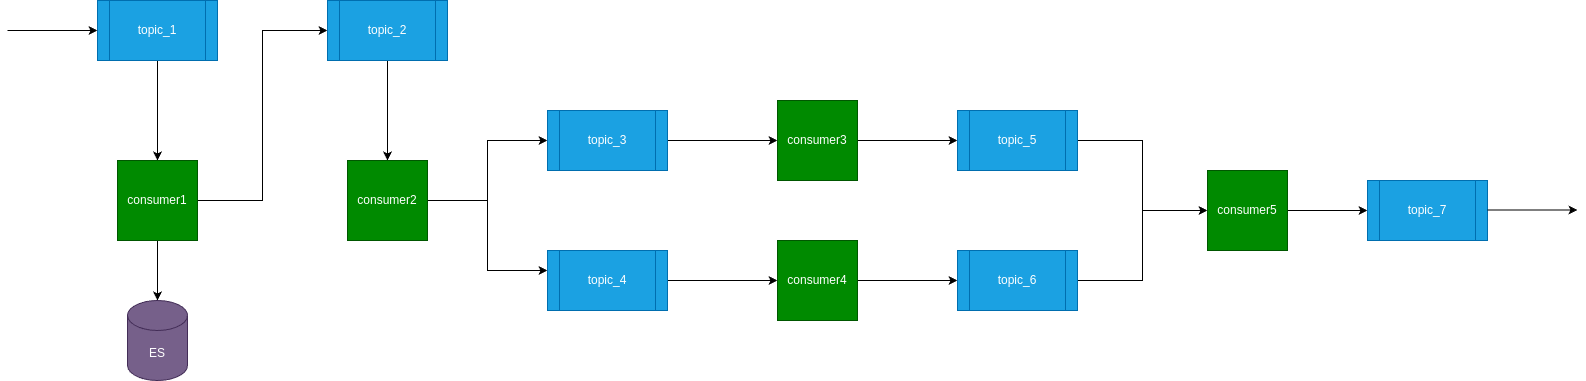

The diagram above was exported from draw.io. Its source (the exported page's mxGraphModel, read from the mxfile embedded in the PNG):
<mxGraphModel dx="2586" dy="1526" grid="1" gridSize="10" guides="1" tooltips="1" connect="1" arrows="1" fold="1" page="1" pageScale="1" pageWidth="850" pageHeight="1100" math="0" shadow="0">
  <root>
    <mxCell id="0" />
    <mxCell id="1" parent="0" />
    <mxCell id="7xk7UO5SkMUsqyUIGj_Y-4" style="edgeStyle=orthogonalEdgeStyle;rounded=0;orthogonalLoop=1;jettySize=auto;html=1;" edge="1" parent="1" source="7xk7UO5SkMUsqyUIGj_Y-1" target="7xk7UO5SkMUsqyUIGj_Y-3">
      <mxGeometry relative="1" as="geometry" />
    </mxCell>
    <mxCell id="7xk7UO5SkMUsqyUIGj_Y-1" value="topic_1" style="shape=process;whiteSpace=wrap;html=1;backgroundOutline=1;fillColor=#1ba1e2;fontColor=#ffffff;strokeColor=#006EAF;" vertex="1" parent="1">
      <mxGeometry x="120" y="180" width="120" height="60" as="geometry" />
    </mxCell>
    <mxCell id="7xk7UO5SkMUsqyUIGj_Y-2" value="" style="endArrow=classic;html=1;rounded=0;entryX=0;entryY=0.5;entryDx=0;entryDy=0;" edge="1" parent="1" target="7xk7UO5SkMUsqyUIGj_Y-1">
      <mxGeometry width="50" height="50" relative="1" as="geometry">
        <mxPoint x="30" y="210" as="sourcePoint" />
        <mxPoint x="80" y="190" as="targetPoint" />
      </mxGeometry>
    </mxCell>
    <mxCell id="7xk7UO5SkMUsqyUIGj_Y-6" style="edgeStyle=orthogonalEdgeStyle;rounded=0;orthogonalLoop=1;jettySize=auto;html=1;entryX=0;entryY=0.5;entryDx=0;entryDy=0;" edge="1" parent="1" source="7xk7UO5SkMUsqyUIGj_Y-3" target="7xk7UO5SkMUsqyUIGj_Y-5">
      <mxGeometry relative="1" as="geometry" />
    </mxCell>
    <mxCell id="7xk7UO5SkMUsqyUIGj_Y-14" style="edgeStyle=orthogonalEdgeStyle;rounded=0;orthogonalLoop=1;jettySize=auto;html=1;" edge="1" parent="1" source="7xk7UO5SkMUsqyUIGj_Y-3" target="7xk7UO5SkMUsqyUIGj_Y-13">
      <mxGeometry relative="1" as="geometry" />
    </mxCell>
    <mxCell id="7xk7UO5SkMUsqyUIGj_Y-3" value="consumer1" style="whiteSpace=wrap;html=1;aspect=fixed;fillColor=#008a00;fontColor=#ffffff;strokeColor=#005700;" vertex="1" parent="1">
      <mxGeometry x="140" y="340" width="80" height="80" as="geometry" />
    </mxCell>
    <mxCell id="7xk7UO5SkMUsqyUIGj_Y-8" style="edgeStyle=orthogonalEdgeStyle;rounded=0;orthogonalLoop=1;jettySize=auto;html=1;entryX=0.5;entryY=0;entryDx=0;entryDy=0;" edge="1" parent="1" source="7xk7UO5SkMUsqyUIGj_Y-5" target="7xk7UO5SkMUsqyUIGj_Y-7">
      <mxGeometry relative="1" as="geometry" />
    </mxCell>
    <mxCell id="7xk7UO5SkMUsqyUIGj_Y-5" value="topic_2" style="shape=process;whiteSpace=wrap;html=1;backgroundOutline=1;fillColor=#1ba1e2;fontColor=#ffffff;strokeColor=#006EAF;" vertex="1" parent="1">
      <mxGeometry x="350" y="180" width="120" height="60" as="geometry" />
    </mxCell>
    <mxCell id="7xk7UO5SkMUsqyUIGj_Y-11" style="edgeStyle=orthogonalEdgeStyle;rounded=0;orthogonalLoop=1;jettySize=auto;html=1;entryX=0;entryY=0.5;entryDx=0;entryDy=0;" edge="1" parent="1" source="7xk7UO5SkMUsqyUIGj_Y-7" target="7xk7UO5SkMUsqyUIGj_Y-9">
      <mxGeometry relative="1" as="geometry" />
    </mxCell>
    <mxCell id="7xk7UO5SkMUsqyUIGj_Y-12" style="edgeStyle=orthogonalEdgeStyle;rounded=0;orthogonalLoop=1;jettySize=auto;html=1;" edge="1" parent="1" source="7xk7UO5SkMUsqyUIGj_Y-7" target="7xk7UO5SkMUsqyUIGj_Y-10">
      <mxGeometry relative="1" as="geometry">
        <Array as="points">
          <mxPoint x="510" y="380" />
          <mxPoint x="510" y="450" />
        </Array>
      </mxGeometry>
    </mxCell>
    <mxCell id="7xk7UO5SkMUsqyUIGj_Y-7" value="consumer2" style="whiteSpace=wrap;html=1;aspect=fixed;fillColor=#008a00;fontColor=#ffffff;strokeColor=#005700;" vertex="1" parent="1">
      <mxGeometry x="370" y="340" width="80" height="80" as="geometry" />
    </mxCell>
    <mxCell id="7xk7UO5SkMUsqyUIGj_Y-17" style="edgeStyle=orthogonalEdgeStyle;rounded=0;orthogonalLoop=1;jettySize=auto;html=1;entryX=0;entryY=0.5;entryDx=0;entryDy=0;" edge="1" parent="1" source="7xk7UO5SkMUsqyUIGj_Y-9" target="7xk7UO5SkMUsqyUIGj_Y-15">
      <mxGeometry relative="1" as="geometry" />
    </mxCell>
    <mxCell id="7xk7UO5SkMUsqyUIGj_Y-9" value="topic_3" style="shape=process;whiteSpace=wrap;html=1;backgroundOutline=1;fillColor=#1ba1e2;fontColor=#ffffff;strokeColor=#006EAF;" vertex="1" parent="1">
      <mxGeometry x="570" y="290" width="120" height="60" as="geometry" />
    </mxCell>
    <mxCell id="7xk7UO5SkMUsqyUIGj_Y-18" style="edgeStyle=orthogonalEdgeStyle;rounded=0;orthogonalLoop=1;jettySize=auto;html=1;" edge="1" parent="1" source="7xk7UO5SkMUsqyUIGj_Y-10" target="7xk7UO5SkMUsqyUIGj_Y-16">
      <mxGeometry relative="1" as="geometry" />
    </mxCell>
    <mxCell id="7xk7UO5SkMUsqyUIGj_Y-10" value="topic_4" style="shape=process;whiteSpace=wrap;html=1;backgroundOutline=1;fillColor=#1ba1e2;fontColor=#ffffff;strokeColor=#006EAF;" vertex="1" parent="1">
      <mxGeometry x="570" y="430" width="120" height="60" as="geometry" />
    </mxCell>
    <mxCell id="7xk7UO5SkMUsqyUIGj_Y-13" value="ES" style="shape=cylinder3;whiteSpace=wrap;html=1;boundedLbl=1;backgroundOutline=1;size=15;fillColor=#76608a;fontColor=#ffffff;strokeColor=#432D57;" vertex="1" parent="1">
      <mxGeometry x="150" y="480" width="60" height="80" as="geometry" />
    </mxCell>
    <mxCell id="7xk7UO5SkMUsqyUIGj_Y-21" style="edgeStyle=orthogonalEdgeStyle;rounded=0;orthogonalLoop=1;jettySize=auto;html=1;" edge="1" parent="1" source="7xk7UO5SkMUsqyUIGj_Y-15" target="7xk7UO5SkMUsqyUIGj_Y-19">
      <mxGeometry relative="1" as="geometry" />
    </mxCell>
    <mxCell id="7xk7UO5SkMUsqyUIGj_Y-15" value="consumer3" style="whiteSpace=wrap;html=1;aspect=fixed;fillColor=#008a00;fontColor=#ffffff;strokeColor=#005700;" vertex="1" parent="1">
      <mxGeometry x="800" y="280" width="80" height="80" as="geometry" />
    </mxCell>
    <mxCell id="7xk7UO5SkMUsqyUIGj_Y-22" style="edgeStyle=orthogonalEdgeStyle;rounded=0;orthogonalLoop=1;jettySize=auto;html=1;" edge="1" parent="1" source="7xk7UO5SkMUsqyUIGj_Y-16" target="7xk7UO5SkMUsqyUIGj_Y-20">
      <mxGeometry relative="1" as="geometry" />
    </mxCell>
    <mxCell id="7xk7UO5SkMUsqyUIGj_Y-16" value="consumer4" style="whiteSpace=wrap;html=1;aspect=fixed;fillColor=#008a00;fontColor=#ffffff;strokeColor=#005700;" vertex="1" parent="1">
      <mxGeometry x="800" y="420" width="80" height="80" as="geometry" />
    </mxCell>
    <mxCell id="7xk7UO5SkMUsqyUIGj_Y-24" style="edgeStyle=orthogonalEdgeStyle;rounded=0;orthogonalLoop=1;jettySize=auto;html=1;" edge="1" parent="1" source="7xk7UO5SkMUsqyUIGj_Y-19" target="7xk7UO5SkMUsqyUIGj_Y-23">
      <mxGeometry relative="1" as="geometry" />
    </mxCell>
    <mxCell id="7xk7UO5SkMUsqyUIGj_Y-19" value="topic_5" style="shape=process;whiteSpace=wrap;html=1;backgroundOutline=1;fillColor=#1ba1e2;fontColor=#ffffff;strokeColor=#006EAF;" vertex="1" parent="1">
      <mxGeometry x="980" y="290" width="120" height="60" as="geometry" />
    </mxCell>
    <mxCell id="7xk7UO5SkMUsqyUIGj_Y-25" style="edgeStyle=orthogonalEdgeStyle;rounded=0;orthogonalLoop=1;jettySize=auto;html=1;entryX=0;entryY=0.5;entryDx=0;entryDy=0;" edge="1" parent="1" source="7xk7UO5SkMUsqyUIGj_Y-20" target="7xk7UO5SkMUsqyUIGj_Y-23">
      <mxGeometry relative="1" as="geometry" />
    </mxCell>
    <mxCell id="7xk7UO5SkMUsqyUIGj_Y-20" value="topic_6" style="shape=process;whiteSpace=wrap;html=1;backgroundOutline=1;fillColor=#1ba1e2;fontColor=#ffffff;strokeColor=#006EAF;" vertex="1" parent="1">
      <mxGeometry x="980" y="430" width="120" height="60" as="geometry" />
    </mxCell>
    <mxCell id="7xk7UO5SkMUsqyUIGj_Y-27" style="edgeStyle=orthogonalEdgeStyle;rounded=0;orthogonalLoop=1;jettySize=auto;html=1;entryX=0;entryY=0.5;entryDx=0;entryDy=0;" edge="1" parent="1" source="7xk7UO5SkMUsqyUIGj_Y-23" target="7xk7UO5SkMUsqyUIGj_Y-26">
      <mxGeometry relative="1" as="geometry" />
    </mxCell>
    <mxCell id="7xk7UO5SkMUsqyUIGj_Y-23" value="consumer5" style="whiteSpace=wrap;html=1;aspect=fixed;fillColor=#008a00;fontColor=#ffffff;strokeColor=#005700;" vertex="1" parent="1">
      <mxGeometry x="1230" y="350" width="80" height="80" as="geometry" />
    </mxCell>
    <mxCell id="7xk7UO5SkMUsqyUIGj_Y-26" value="topic_7" style="shape=process;whiteSpace=wrap;html=1;backgroundOutline=1;fillColor=#1ba1e2;fontColor=#ffffff;strokeColor=#006EAF;" vertex="1" parent="1">
      <mxGeometry x="1390" y="360" width="120" height="60" as="geometry" />
    </mxCell>
    <mxCell id="7xk7UO5SkMUsqyUIGj_Y-28" value="" style="endArrow=classic;html=1;rounded=0;entryX=0;entryY=0.5;entryDx=0;entryDy=0;" edge="1" parent="1">
      <mxGeometry width="50" height="50" relative="1" as="geometry">
        <mxPoint x="1510" y="389.5" as="sourcePoint" />
        <mxPoint x="1600" y="389.5" as="targetPoint" />
      </mxGeometry>
    </mxCell>
  </root>
</mxGraphModel>